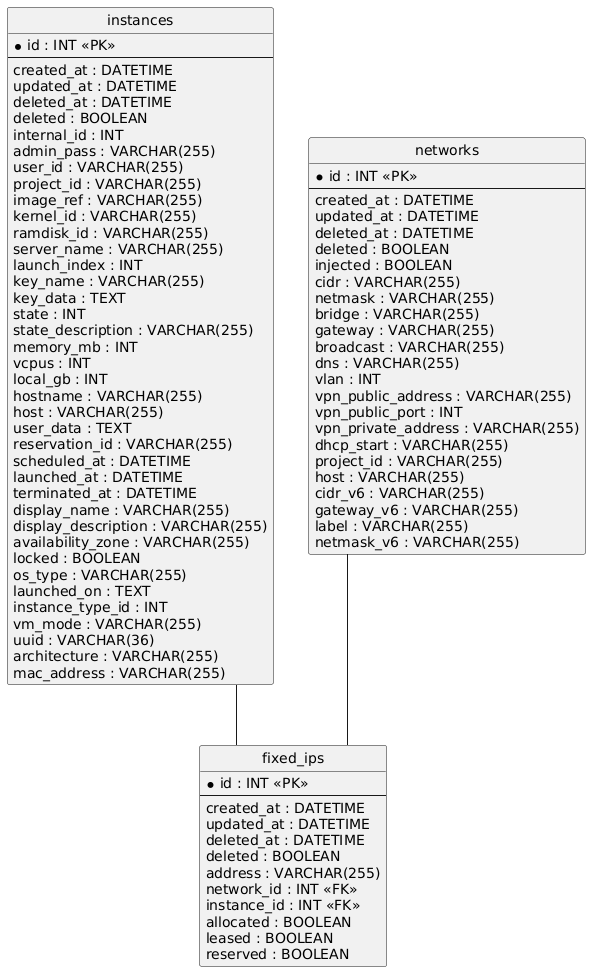

The diagram above was rendered by PlantUML. Its source (embedded in the PNG):
@startuml
hide circle
skinparam linetype ortho

entity "instances" as instances {
  * id : INT <<PK>>
  --
  created_at : DATETIME
  updated_at : DATETIME
  deleted_at : DATETIME
  deleted : BOOLEAN
  internal_id : INT
  admin_pass : VARCHAR(255)
  user_id : VARCHAR(255)
  project_id : VARCHAR(255)
  image_ref : VARCHAR(255)
  kernel_id : VARCHAR(255)
  ramdisk_id : VARCHAR(255)
  server_name : VARCHAR(255)
  launch_index : INT
  key_name : VARCHAR(255)
  key_data : TEXT
  state : INT
  state_description : VARCHAR(255)
  memory_mb : INT
  vcpus : INT
  local_gb : INT
  hostname : VARCHAR(255)
  host : VARCHAR(255)
  user_data : TEXT
  reservation_id : VARCHAR(255)
  scheduled_at : DATETIME
  launched_at : DATETIME
  terminated_at : DATETIME
  display_name : VARCHAR(255)
  display_description : VARCHAR(255)
  availability_zone : VARCHAR(255)
  locked : BOOLEAN
  os_type : VARCHAR(255)
  launched_on : TEXT
  instance_type_id : INT
  vm_mode : VARCHAR(255)
  uuid : VARCHAR(36)
  architecture : VARCHAR(255)
  mac_address : VARCHAR(255)
}

entity "networks" as networks {
  * id : INT <<PK>>
  --
  created_at : DATETIME
  updated_at : DATETIME
  deleted_at : DATETIME
  deleted : BOOLEAN
  injected : BOOLEAN
  cidr : VARCHAR(255)
  netmask : VARCHAR(255)
  bridge : VARCHAR(255)
  gateway : VARCHAR(255)
  broadcast : VARCHAR(255)
  dns : VARCHAR(255)
  vlan : INT
  vpn_public_address : VARCHAR(255)
  vpn_public_port : INT
  vpn_private_address : VARCHAR(255)
  dhcp_start : VARCHAR(255)
  project_id : VARCHAR(255)
  host : VARCHAR(255)
  cidr_v6 : VARCHAR(255)
  gateway_v6 : VARCHAR(255)
  label : VARCHAR(255)
  netmask_v6 : VARCHAR(255)
}

entity "fixed_ips" as fixed_ips {
  * id : INT <<PK>>
  --
  created_at : DATETIME
  updated_at : DATETIME
  deleted_at : DATETIME
  deleted : BOOLEAN
  address : VARCHAR(255)
  network_id : INT <<FK>>
  instance_id : INT <<FK>>
  allocated : BOOLEAN
  leased : BOOLEAN
  reserved : BOOLEAN
}

instances -- fixed_ips
networks -- fixed_ips
@enduml